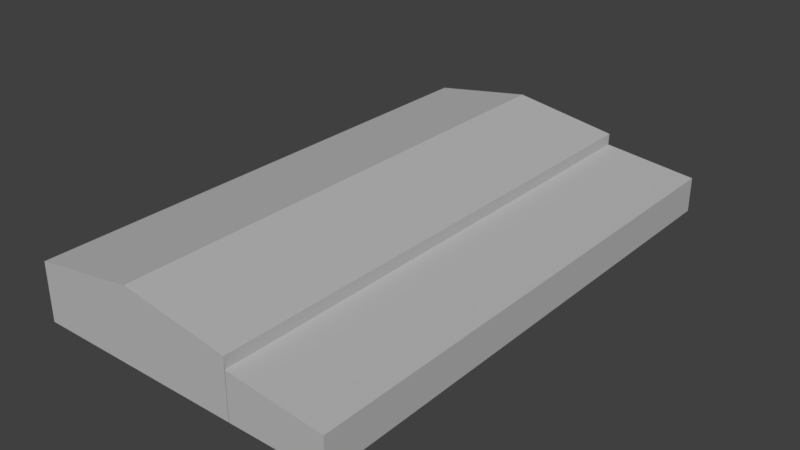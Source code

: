 # Source: hangar_militar_3.blend  (saved by Blender 2.79.0; exported with 4.5.12 LTS)
import bpy
from mathutils import Matrix  # noqa: F401  (used for matrix-valued properties, if any)

bpy.ops.wm.read_factory_settings(use_empty=True)
scene = bpy.context.scene
scene.name = 'Scene'

# ---- collections
col_collection_1 = bpy.data.collections.new('Collection 1'); scene.collection.children.link(col_collection_1)

# ---- materials (node trees are filled in below, after node groups)
mat_material = bpy.data.materials.new('Material')
mat_material.alpha_threshold = 0.0
mat_material.use_transparent_shadow = False
mat_material.diffuse_color = (0.4969, 0.4969, 0.4969, 1.0)
mat_material.roughness = 0.5

# ---- material node trees

# ---- world
world_world = bpy.data.worlds.new('World'); scene.world = world_world
world_world.color = (0.05088, 0.05088, 0.05088)
world_world.use_sun_shadow = False
world_world.sun_shadow_jitter_overblur = 0.0
world_world.cycles.sampling_method = 'MANUAL'

# ---- meshes
me_cube_010 = bpy.data.meshes.new('Cube.010')
me_cube_010.from_pydata([(-0.346, -1.0, -1.0), (-0.346, -1.0, 1.0), (-0.346, 1.0, -1.0), (-0.346, 1.0, 1.0), (2.576, -1.0, -1.0), (2.576, -1.0, 0.2379), (2.576, 1.0, -1.0), (2.576, 1.0, 0.2379), (1.676, 1.0, -1.0), (0.6498, 1.0, -1.0), (0.6498, 1.0, 1.585), (1.676, 1.0, 1.0), (0.6498, -1.0, -1.0), (1.676, -1.0, -1.0), (1.676, -1.0, 1.0), (0.6498, -1.0, 1.585), (1.674, 1.0, 0.5908), (1.674, -1.0, -1.0), (1.674, 1.0, -1.0), (1.674, -1.0, 0.5908)], [], [(0, 1, 3, 2), (18, 16, 7, 6), (6, 7, 5, 4), (12, 15, 1, 0), (18, 6, 4, 17), (10, 3, 1, 15), (16, 11, 14, 19), (11, 10, 15, 14), (2, 9, 12, 0), (9, 8, 13, 12), (17, 19, 14, 13), (13, 14, 15, 12), (2, 3, 10, 9), (9, 10, 11, 8), (4, 5, 19, 17), (7, 16, 19, 5), (8, 18, 17, 13), (8, 11, 16, 18)])
_uv = me_cube_010.uv_layers.new(name='UVMap')
_uv.uv.foreach_set('vector', [0.9949, 0.5726, 0.8242, 0.5726, 0.8242, 0.001967, 0.9949, 0.001967, 0.1602, 0.9365, 0.1602, 0.7054, 0.2975, 0.7567, 0.2975, 0.9365, 0.8183, 0.003583, 0.6544, 0.003583, 0.6544, 0.5716, 0.8183, 0.5716, 0.4869, 0.3827, 0.4869, 0.007262, 0.6386, 0.09226, 0.6386, 0.3827, 0.6253, 0.6832, 0.488, 0.6832, 0.488, 0.3927, 0.6253, 0.3927, 0.6333, 0.6954, 0.8092, 0.6954, 0.8092, 0.9859, 0.6333, 0.9859, 0.4454, 0.6877, 0.3831, 0.6877, 0.3831, 0.3973, 0.4454, 0.3973, 0.9911, 0.9866, 0.8132, 0.9866, 0.8132, 0.6961, 0.9911, 0.6961, 0.007614, 0.6909, 0.007614, 0.5463, 0.3122, 0.5463, 0.3122, 0.6909, 0.007614, 0.5463, 0.007613, 0.3973, 0.3122, 0.3973, 0.3122, 0.5463, 0.3679, 0.3973, 0.3679, 0.6283, 0.3676, 0.6877, 0.3676, 0.3973, 0.3307, 0.3827, 0.3307, 0.09226, 0.4869, 0.007262, 0.4869, 0.3827, 0.007614, 0.3827, 0.007613, 0.09226, 0.1592, 0.007262, 0.1592, 0.3827, 0.1592, 0.3827, 0.1592, 0.007262, 0.3155, 0.09226, 0.3155, 0.3827, 0.007613, 0.9365, 0.007613, 0.7567, 0.145, 0.7054, 0.145, 0.9365, 0.6281, 0.9849, 0.4807, 0.9849, 0.4807, 0.6944, 0.6281, 0.6944, 0.3369, 0.6877, 0.3367, 0.6877, 0.3367, 0.3973, 0.3369, 0.3973, 0.3521, 0.6877, 0.3521, 0.3973, 0.3524, 0.4567, 0.3524, 0.6877])
me_cube_010.materials.append(mat_material)
me_cube_010.use_remesh_preserve_volume = False
me_cube_010.use_remesh_preserve_attributes = False
me_cube_010.use_mirror_vertex_groups = False
me_cube_010.update()

# ---- objects
ob_cube_002 = bpy.data.objects.new('Cube.002', me_cube_010)

# ---- transforms, parenting, visibility, modifiers, constraints
ob_cube_002.location = (0.0, 0.0, 3.0)
ob_cube_002.scale = (11.0, 27.5, 3.0)
ob_cube_002.lineart.crease_threshold = 0.0

# ---- collection membership
col_collection_1.objects.link(ob_cube_002)

# ---- scene / render settings (as saved in the file)
scene.frame_start = 1; scene.frame_end = 250; scene.frame_set(1)
scene.render.engine = 'BLENDER_EEVEE_NEXT'
scene.render.resolution_percentage = 50
scene.render.dither_intensity = 0.0
scene.cycles.use_denoising = False
scene.cycles.samples = 128
scene.cycles.sampling_pattern = 'TABULATED_SOBOL'
scene.cycles.light_sampling_threshold = 0.0
scene.cycles.use_adaptive_sampling = False
scene.cycles.use_light_tree = False
scene.cycles.blur_glossy = 0.0
scene.cycles.sample_clamp_indirect = 0.0
scene.view_settings.view_transform = 'Standard'
bpy.context.view_layer.update()

# ---- added for rendering (the .blend has no active camera and no usable light): camera, sun
cam_auto = bpy.data.cameras.new('AutoCamera')
cam_auto.lens = 50.0
cam_auto.sensor_width = 36.0
cam_auto.clip_end = 1042.04
ob_auto_camera = bpy.data.objects.new('AutoCamera', cam_auto)
scene.collection.objects.link(ob_auto_camera)
ob_auto_camera.location = (71.6414, -71.2511, 51.3785)
ob_auto_camera.rotation_euler = (1.09748, -7.21219e-08, 0.694738)
scene.camera = ob_auto_camera
light_auto_sun = bpy.data.lights.new('AutoSun', 'SUN')
light_auto_sun.energy = 3.0
light_auto_sun.angle = 0.0523599
ob_auto_sun = bpy.data.objects.new('AutoSun', light_auto_sun)
scene.collection.objects.link(ob_auto_sun)
ob_auto_sun.rotation_euler = (0.872665, 0.174533, 0.523599)
bpy.context.view_layer.update()
